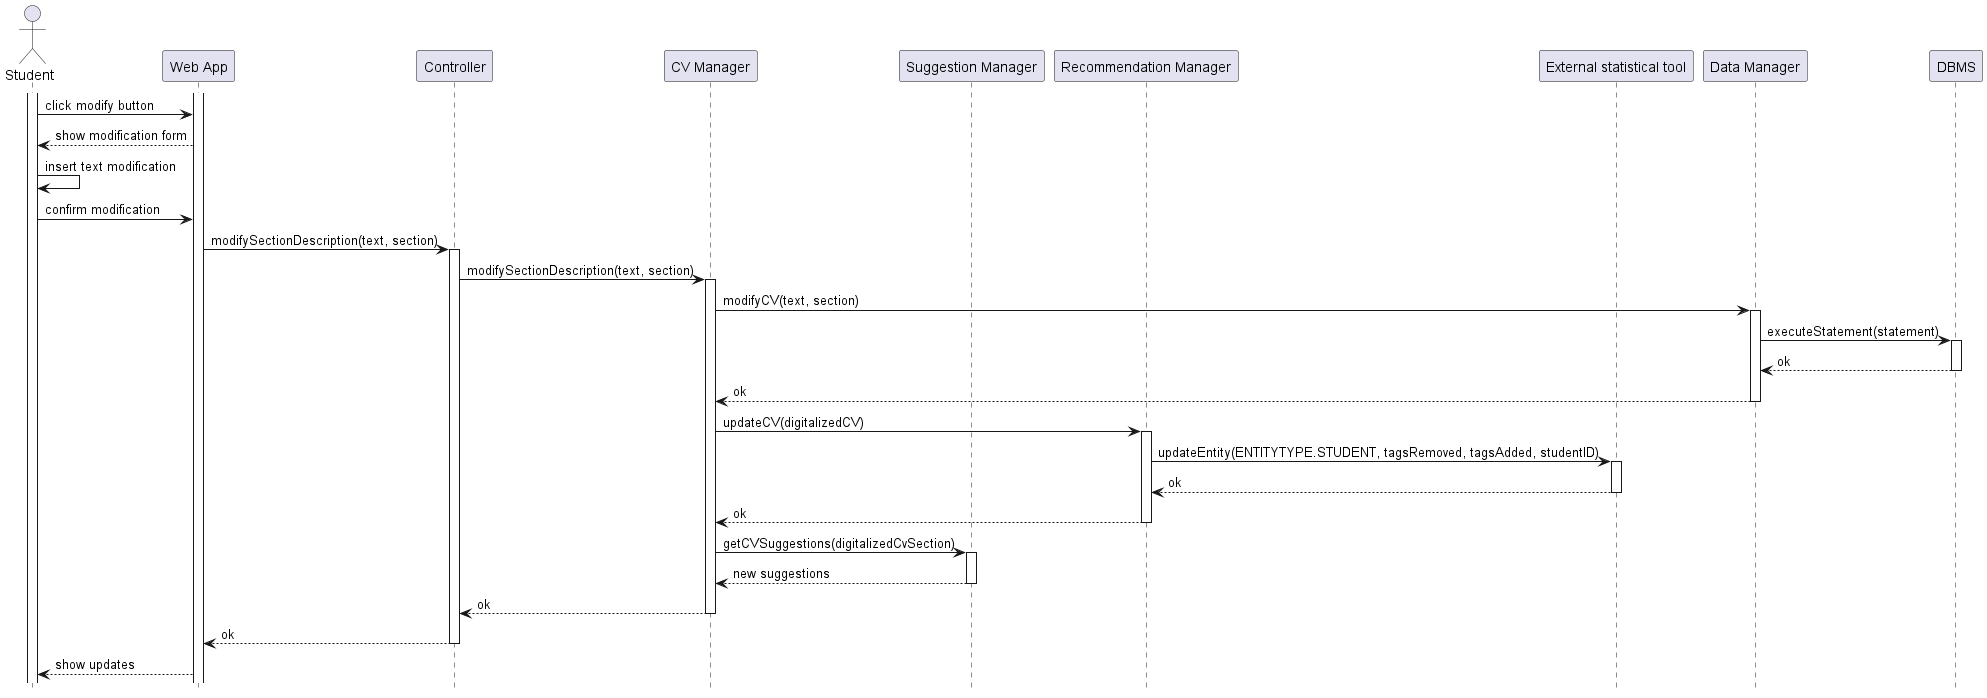

The diagram above was rendered by PlantUML. Its source (embedded in the PNG):
@startuml RV11_diagram
hide footbox

actor "Student" as S 
participant "Web App" as W
participant "Controller" AS C
participant "CV Manager" AS CM
participant "Suggestion Manager" as SM
participant "Recommendation Manager" as RM
participant "External statistical tool" AS EXT
participant "Data Manager" AS DM
participant "DBMS" AS RD



activate S
activate W
S -> W: click modify button
W --> S: show modification form
S -> S: insert text modification
S -> W: confirm modification
W -> C: modifySectionDescription(text, section)
activate C
C -> CM: modifySectionDescription(text, section)
activate CM

CM -> DM: modifyCV(text, section)
activate DM
DM -> RD: executeStatement(statement)
activate RD
RD --> DM: ok
deactivate RD
DM --> CM: ok
deactivate DM 

CM -> RM: updateCV(digitalizedCV)
activate RM
RM -> EXT: updateEntity(ENTITYTYPE.STUDENT, tagsRemoved, tagsAdded, studentID)
activate EXT
EXT --> RM: ok
deactivate EXT
RM --> CM: ok
deactivate RM

CM -> SM: getCVSuggestions(digitalizedCvSection)
activate SM
SM --> CM: new suggestions
deactivate SM
CM --> C: ok
deactivate CM
C --> W: ok
deactivate C
W --> S: show updates


@enduml